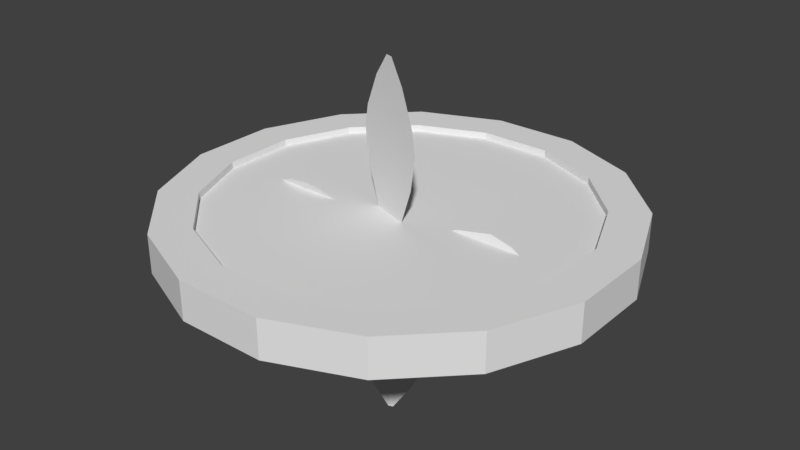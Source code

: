 # Source: Fan1.blend  (saved by Blender 2.78.0; exported with 4.5.12 LTS)
import bpy
from mathutils import Matrix  # noqa: F401  (used for matrix-valued properties, if any)

bpy.ops.wm.read_factory_settings(use_empty=True)
scene = bpy.context.scene
scene.name = 'Scene'

# ---- collections
col_collection_1 = bpy.data.collections.new('Collection 1'); scene.collection.children.link(col_collection_1)
col_collection_5 = bpy.data.collections.new('Collection 5'); scene.collection.children.link(col_collection_5)

# ---- world
world_world = bpy.data.worlds.new('World'); scene.world = world_world
world_world.color = (0.05088, 0.05088, 0.05088)
world_world.use_sun_shadow = False
world_world.sun_shadow_jitter_overblur = 0.0
world_world.cycles.sampling_method = 'MANUAL'

# ---- meshes
me_plane_001 = bpy.data.meshes.new('Plane.001')
me_plane_001.from_pydata([(8.006, -0.02076, 0.06988), (8.006, 0.02076, -0.06988), (-8.006, -0.01255, -0.03342), (-8.006, 0.01206, 0.04942), (-4.003, -0.2221, -0.739), (1.089e-08, -0.03112, -0.09596), (4.534, -0.2219, 0.747), (4.534, 0.2219, -0.747), (-1.192e-08, 0.03407, 0.0), (-4.003, 0.2216, 0.755), (1.511, -0.1116, 0.3758), (3.023, -0.1868, 0.6289), (3.023, 0.1868, -0.6289), (1.511, 0.1116, -0.3758), (5.532, -0.1975, 0.6649), (7.008, -0.112, 0.377), (7.008, 0.112, -0.377), (5.532, 0.1975, -0.6649), (-3.25, -0.2057, -0.6837), (-1.518, -0.123, -0.4054), (-1.518, 0.1225, 0.4214), (-3.25, 0.2052, 0.6997), (-4.97, 0.208, 0.7091), (-6.696, 0.1176, 0.4049), (-6.696, -0.1181, -0.3889), (-4.97, -0.2085, -0.6931), (0.04306, 0.02704, 0.6002), (0.08319, 0.05224, 0.5184), (0.1176, 0.07388, 0.3884), (0.1441, 0.09048, 0.2189), (0.1607, 0.1009, 0.02158), (0.1664, 0.1045, -0.1902), (0.1607, 0.1009, -0.402), (0.1441, 0.09048, -0.5993), (0.1176, 0.07388, -0.7688), (0.08319, 0.05224, -0.8988), (0.04306, 0.02704, -0.9806), (0.08447, 0.02547, 0.6002), (0.1632, 0.04921, 0.5184), (0.2308, 0.06959, 0.3884), (0.2826, 0.08523, 0.2189), (0.3152, 0.09506, 0.02158), (0.3264, 0.09841, -0.1902), (0.3152, 0.09506, -0.402), (0.2826, 0.08523, -0.5993), (0.2308, 0.06959, -0.7688), (0.1632, 0.04921, -0.8988), (0.08447, 0.02547, -0.9806), (-1.845e-07, 6.991e-09, 0.6281), (0.1226, 0.02292, 0.6002), (0.2369, 0.04429, 0.5184), (0.335, 0.06263, 0.3884), (0.4103, 0.0767, 0.2189), (0.4576, 0.08555, 0.02158), (0.4738, 0.08857, -0.1902), (0.4576, 0.08555, -0.402), (0.4103, 0.0767, -0.5993), (0.335, 0.06263, -0.7688), (0.2369, 0.04429, -0.8988), (0.1226, 0.02292, -0.9806), (0.1561, 0.0195, 0.6002), (0.3015, 0.03766, 0.5184), (0.4264, 0.05326, 0.3884), (0.5222, 0.06523, 0.2189), (0.5825, 0.07276, 0.02158), (0.603, 0.07532, -0.1902), (0.5825, 0.07276, -0.402), (0.5222, 0.06523, -0.5993), (0.4264, 0.05326, -0.7688), (0.3015, 0.03766, -0.8988), (0.1561, 0.0195, -0.9806), (0.1835, 0.01532, 0.6002), (0.3545, 0.02959, 0.5184), (0.5014, 0.04185, 0.3884), (0.6141, 0.05125, 0.2189), (0.6849, 0.05716, 0.02158), (0.7091, 0.05918, -0.1902), (0.6849, 0.05716, -0.402), (0.6141, 0.05125, -0.5993), (0.5014, 0.04185, -0.7688), (0.3545, 0.02959, -0.8988), (0.1835, 0.01532, -0.9806), (0.0, 4.148e-08, -1.008), (0.2039, 0.01055, 0.6002), (0.3939, 0.02038, 0.5184), (0.5571, 0.02882, 0.3884), (0.6823, 0.0353, 0.2189), (0.761, 0.03938, 0.02158), (0.7879, 0.04076, -0.1902), (0.761, 0.03938, -0.402), (0.6823, 0.0353, -0.5993), (0.5571, 0.02882, -0.7688), (0.3939, 0.02038, -0.8988), (0.2039, 0.01055, -0.9806), (0.2165, 0.005379, 0.6002), (0.4182, 0.01039, 0.5184), (0.5914, 0.01469, 0.3884), (0.7244, 0.018, 0.2189), (0.8079, 0.02007, 0.02158), (0.8364, 0.02078, -0.1902), (0.8079, 0.02007, -0.402), (0.7244, 0.018, -0.5993), (0.5914, 0.01469, -0.7688), (0.4182, 0.01039, -0.8988), (0.2165, 0.005379, -0.9806), (0.2207, 4.405e-08, 0.6002), (0.4264, 4.207e-08, 0.5184), (0.603, 3.413e-08, 0.3884), (0.7385, 3.413e-08, 0.2189), (0.8237, 2.461e-08, 0.02158), (0.8528, 3.254e-08, -0.1902), (0.8237, 2.461e-08, -0.402), (0.7386, 2.461e-08, -0.5993), (0.603, 2.937e-08, -0.7688), (0.4264, 4.048e-08, -0.8988), (0.2207, 3.969e-08, -0.9806), (0.2165, -0.005379, 0.6002), (0.4182, -0.01039, 0.5184), (0.5914, -0.01469, 0.3884), (0.7244, -0.018, 0.2189), (0.8079, -0.02007, 0.02158), (0.8364, -0.02078, -0.1902), (0.8079, -0.02007, -0.402), (0.7244, -0.018, -0.5993), (0.5914, -0.01469, -0.7688), (0.4182, -0.01039, -0.8988), (0.2165, -0.005379, -0.9806), (0.2039, -0.01055, 0.6002), (0.3939, -0.02038, 0.5184), (0.5571, -0.02882, 0.3884), (0.6823, -0.0353, 0.2189), (0.761, -0.03938, 0.02158), (0.7879, -0.04076, -0.1902), (0.761, -0.03938, -0.402), (0.6823, -0.0353, -0.5993), (0.5571, -0.02882, -0.7688), (0.3939, -0.02038, -0.8988), (0.2039, -0.01055, -0.9806), (0.1835, -0.01532, 0.6002), (0.3545, -0.02959, 0.5184), (0.5014, -0.04185, 0.3884), (0.6141, -0.05125, 0.2189), (0.6849, -0.05716, 0.02158), (0.7091, -0.05918, -0.1902), (0.6849, -0.05716, -0.402), (0.6141, -0.05125, -0.5993), (0.5014, -0.04185, -0.7688), (0.3545, -0.02959, -0.8988), (0.1835, -0.01532, -0.9806), (0.1561, -0.0195, 0.6002), (0.3015, -0.03766, 0.5184), (0.4264, -0.05326, 0.3884), (0.5222, -0.06523, 0.2189), (0.5825, -0.07276, 0.02158), (0.603, -0.07532, -0.1902), (0.5825, -0.07276, -0.402), (0.5222, -0.06523, -0.5993), (0.4264, -0.05326, -0.7688), (0.3015, -0.03766, -0.8988), (0.1561, -0.0195, -0.9806), (0.1226, -0.02292, 0.6002), (0.2369, -0.04429, 0.5184), (0.335, -0.06263, 0.3884), (0.4103, -0.0767, 0.2189), (0.4576, -0.08555, 0.02158), (0.4738, -0.08857, -0.1902), (0.4576, -0.08555, -0.402), (0.4103, -0.0767, -0.5993), (0.335, -0.06263, -0.7688), (0.2369, -0.04429, -0.8988), (0.1226, -0.02292, -0.9806), (0.08447, -0.02547, 0.6002), (0.1632, -0.04921, 0.5184), (0.2308, -0.06959, 0.3884), (0.2826, -0.08523, 0.2189), (0.3152, -0.09506, 0.02158), (0.3264, -0.09841, -0.1902), (0.3152, -0.09506, -0.402), (0.2826, -0.08523, -0.5993), (0.2308, -0.06959, -0.7688), (0.1632, -0.04921, -0.8988), (0.08447, -0.02547, -0.9806), (0.04306, -0.02704, 0.6002), (0.08319, -0.05224, 0.5184), (0.1176, -0.07388, 0.3884), (0.1441, -0.09048, 0.2189), (0.1607, -0.1009, 0.02158), (0.1664, -0.1045, -0.1902), (0.1607, -0.1009, -0.402), (0.1441, -0.09048, -0.5993), (0.1176, -0.07388, -0.7688), (0.08319, -0.05224, -0.8988), (0.04306, -0.02704, -0.9806), (8.281e-09, -0.02757, 0.6002), (-7.75e-08, -0.05326, 0.5184), (-7.75e-08, -0.07532, 0.3884), (-1.029e-07, -0.09225, 0.2189), (-1.792e-07, -0.1029, 0.02158), (-1.029e-07, -0.1065, -0.1902), (-1.792e-07, -0.1029, -0.402), (-2.173e-07, -0.09225, -0.5993), (-1.41e-07, -0.07532, -0.7688), (-1.029e-07, -0.05326, -0.8988), (-7.603e-09, -0.02757, -0.9806), (-0.04306, -0.02704, 0.6002), (-0.08319, -0.05224, 0.5184), (-0.1176, -0.07388, 0.3884), (-0.1441, -0.09048, 0.2189), (-0.1607, -0.1009, 0.02158), (-0.1664, -0.1045, -0.1902), (-0.1607, -0.1009, -0.402), (-0.1441, -0.09048, -0.5993), (-0.1176, -0.07388, -0.7688), (-0.08319, -0.05224, -0.8988), (-0.04306, -0.02704, -0.9806), (-0.08447, -0.02547, 0.6002), (-0.1632, -0.04921, 0.5184), (-0.2308, -0.06959, 0.3884), (-0.2826, -0.08523, 0.2189), (-0.3152, -0.09506, 0.02158), (-0.3264, -0.09841, -0.1902), (-0.3152, -0.09506, -0.402), (-0.2826, -0.08523, -0.5993), (-0.2308, -0.06959, -0.7688), (-0.1632, -0.04921, -0.8988), (-0.08447, -0.02547, -0.9806), (-0.1226, -0.02292, 0.6002), (-0.2369, -0.04429, 0.5184), (-0.335, -0.06263, 0.3884), (-0.4103, -0.0767, 0.2189), (-0.4576, -0.08555, 0.02158), (-0.4738, -0.08857, -0.1902), (-0.4576, -0.08555, -0.402), (-0.4103, -0.0767, -0.5993), (-0.335, -0.06263, -0.7688), (-0.2369, -0.04429, -0.8988), (-0.1226, -0.02292, -0.9806), (-0.1561, -0.0195, 0.6002), (-0.3015, -0.03766, 0.5184), (-0.4264, -0.05326, 0.3884), (-0.5222, -0.06523, 0.2189), (-0.5825, -0.07276, 0.02158), (-0.603, -0.07532, -0.1902), (-0.5825, -0.07276, -0.402), (-0.5222, -0.06523, -0.5993), (-0.4264, -0.05326, -0.7688), (-0.3015, -0.03766, -0.8988), (-0.1561, -0.0195, -0.9806), (-0.1835, -0.01532, 0.6002), (-0.3545, -0.02959, 0.5184), (-0.5014, -0.04185, 0.3884), (-0.6141, -0.05125, 0.2189), (-0.6849, -0.05716, 0.02158), (-0.7091, -0.05918, -0.1902), (-0.6849, -0.05716, -0.402), (-0.6141, -0.05125, -0.5993), (-0.5014, -0.04185, -0.7688), (-0.3545, -0.02959, -0.8988), (-0.1835, -0.01532, -0.9806), (-0.2039, -0.01055, 0.6002), (-0.3939, -0.02038, 0.5184), (-0.5571, -0.02882, 0.3884), (-0.6823, -0.0353, 0.2189), (-0.761, -0.03938, 0.02158), (-0.7879, -0.04076, -0.1902), (-0.761, -0.03938, -0.402), (-0.6823, -0.0353, -0.5993), (-0.5571, -0.02882, -0.7688), (-0.3939, -0.02038, -0.8988), (-0.2039, -0.01055, -0.9806), (-0.2165, -0.005379, 0.6002), (-0.4182, -0.01039, 0.5184), (-0.5914, -0.01469, 0.3884), (-0.7244, -0.018, 0.2189), (-0.8079, -0.02007, 0.02158), (-0.8364, -0.02078, -0.1902), (-0.8079, -0.02007, -0.402), (-0.7244, -0.018, -0.5993), (-0.5914, -0.01469, -0.7688), (-0.4182, -0.01039, -0.8988), (-0.2165, -0.005379, -0.9806), (-0.2207, 4.127e-08, 0.6002), (-0.4264, 5.238e-08, 0.5184), (-0.603, 5.635e-08, 0.3884), (-0.7385, 5.159e-08, 0.2189), (-0.8237, 6.112e-08, 0.02158), (-0.8528, 5.794e-08, -0.1902), (-0.8237, 6.112e-08, -0.402), (-0.7385, 6.746e-08, -0.5993), (-0.603, 6.746e-08, -0.7688), (-0.4264, 5.556e-08, -0.8988), (-0.2207, 4.524e-08, -0.9806), (-0.2165, 0.005379, 0.6002), (-0.4182, 0.01039, 0.5184), (-0.5914, 0.01469, 0.3884), (-0.7244, 0.018, 0.2189), (-0.8079, 0.02007, 0.02158), (-0.8364, 0.02078, -0.1902), (-0.8079, 0.02007, -0.402), (-0.7244, 0.018, -0.5993), (-0.5914, 0.01469, -0.7688), (-0.4182, 0.01039, -0.8988), (-0.2165, 0.005379, -0.9806), (-0.2039, 0.01055, 0.6002), (-0.3939, 0.02038, 0.5184), (-0.5571, 0.02882, 0.3884), (-0.6823, 0.0353, 0.2189), (-0.761, 0.03938, 0.02158), (-0.7879, 0.04076, -0.1902), (-0.761, 0.03938, -0.402), (-0.6823, 0.0353, -0.5993), (-0.5571, 0.02882, -0.7688), (-0.3939, 0.02038, -0.8988), (-0.2039, 0.01055, -0.9806), (-0.1835, 0.01532, 0.6002), (-0.3545, 0.02959, 0.5184), (-0.5014, 0.04185, 0.3884), (-0.6141, 0.05125, 0.2189), (-0.6849, 0.05716, 0.02158), (-0.7091, 0.05918, -0.1902), (-0.6849, 0.05716, -0.402), (-0.6141, 0.05125, -0.5993), (-0.5014, 0.04185, -0.7688), (-0.3545, 0.02959, -0.8988), (-0.1835, 0.01532, -0.9806), (-0.1561, 0.0195, 0.6002), (-0.3015, 0.03766, 0.5184), (-0.4264, 0.05326, 0.3884), (-0.5222, 0.06523, 0.2189), (-0.5825, 0.07276, 0.02158), (-0.603, 0.07532, -0.1902), (-0.5825, 0.07276, -0.402), (-0.5222, 0.06523, -0.5993), (-0.4264, 0.05326, -0.7688), (-0.3015, 0.03766, -0.8988), (-0.1561, 0.0195, -0.9806), (-0.1226, 0.02292, 0.6002), (-0.2369, 0.04429, 0.5184), (-0.335, 0.06263, 0.3884), (-0.4103, 0.0767, 0.2189), (-0.4576, 0.08555, 0.02158), (-0.4738, 0.08857, -0.1902), (-0.4576, 0.08555, -0.402), (-0.4103, 0.0767, -0.5993), (-0.335, 0.06263, -0.7688), (-0.2369, 0.04429, -0.8988), (-0.1226, 0.02292, -0.9806), (-0.08447, 0.02547, 0.6002), (-0.1632, 0.04921, 0.5184), (-0.2308, 0.06959, 0.3884), (-0.2826, 0.08523, 0.2189), (-0.3152, 0.09506, 0.02158), (-0.3264, 0.09841, -0.1902), (-0.3152, 0.09506, -0.402), (-0.2826, 0.08523, -0.5993), (-0.2308, 0.06959, -0.7688), (-0.1632, 0.04921, -0.8988), (-0.08447, 0.02547, -0.9806), (-0.04306, 0.02704, 0.6002), (-0.08319, 0.05224, 0.5184), (-0.1176, 0.07388, 0.3884), (-0.1441, 0.09048, 0.2189), (-0.1607, 0.1009, 0.02158), (-0.1664, 0.1045, -0.1902), (-0.1607, 0.1009, -0.402), (-0.1441, 0.09048, -0.5993), (-0.1176, 0.07388, -0.7688), (-0.08319, 0.05224, -0.8988), (-0.04306, 0.02704, -0.9806), (4.323e-08, 0.02757, 0.6002), (6.229e-08, 0.05326, 0.5184), (1.64e-07, 0.07532, 0.3884), (1.258e-07, 0.09225, 0.2189), (1.894e-07, 0.1029, 0.02158), (2.021e-07, 0.1065, -0.1902), (1.894e-07, 0.1029, -0.402), (2.275e-07, 0.09225, -0.5993), (1.767e-07, 0.07532, -0.7688), (1.512e-07, 0.05326, -0.8988), (8.135e-08, 0.02757, -0.9806), (-0.1662, -1.0, 0.07748), (0.1662, -1.0, -0.07748), (-0.0985, 1.0, -0.04593), (0.0985, 1.0, 0.04593), (-1.776, 0.5, -0.8283), (-0.2728, 0.0, 0.0), (-1.776, -0.5664, 0.8283), (1.776, -0.5664, -0.8283), (0.2728, 0.0, 0.0), (1.776, 0.5, 0.8283), (-0.8937, -0.1888, 0.4167), (-1.495, -0.3776, 0.6973), (1.495, -0.3776, -0.6973), (0.8937, -0.1888, -0.4167), (-1.581, -0.691, 0.7372), (-0.8964, -0.8754, 0.418), (0.8964, -0.8754, -0.418), (1.581, -0.691, -0.7372), (-1.645, 0.406, -0.767), (-0.9829, 0.1896, -0.4583), (0.9829, 0.1896, 0.4583), (1.645, 0.406, 0.767), (1.667, 0.6208, 0.7774), (0.9437, 0.8364, 0.4401), (-0.9437, 0.8364, -0.4401), (-1.667, 0.6208, -0.7774)], [], [(24, 23, 3, 2), (14, 17, 7, 6), (10, 13, 8, 5), (18, 21, 9, 4), (6, 7, 12, 11), (11, 12, 13, 10), (0, 1, 16, 15), (15, 16, 17, 14), (5, 8, 20, 19), (19, 20, 21, 18), (4, 9, 22, 25), (25, 22, 23, 24), (374, 373, 30, 31), (371, 370, 27, 28), (378, 377, 34, 35), (375, 374, 31, 32), (372, 371, 28, 29), (379, 378, 35, 36), (369, 48, 26), (376, 375, 32, 33), (373, 372, 29, 30), (82, 379, 36), (370, 369, 26, 27), (377, 376, 33, 34), (29, 28, 39, 40), (36, 35, 46, 47), (26, 48, 37), (33, 32, 43, 44), (30, 29, 40, 41), (82, 36, 47), (27, 26, 37, 38), (34, 33, 44, 45), (31, 30, 41, 42), (28, 27, 38, 39), (35, 34, 45, 46), (32, 31, 42, 43), (39, 38, 50, 51), (46, 45, 57, 58), (43, 42, 54, 55), (40, 39, 51, 52), (47, 46, 58, 59), (37, 48, 49), (44, 43, 55, 56), (41, 40, 52, 53), (82, 47, 59), (38, 37, 49, 50), (45, 44, 56, 57), (42, 41, 53, 54), (53, 52, 63, 64), (82, 59, 70), (50, 49, 60, 61), (57, 56, 67, 68), (54, 53, 64, 65), (51, 50, 61, 62), (58, 57, 68, 69), (55, 54, 65, 66), (52, 51, 62, 63), (59, 58, 69, 70), (49, 48, 60), (56, 55, 66, 67), (63, 62, 73, 74), (70, 69, 80, 81), (60, 48, 71), (67, 66, 77, 78), (64, 63, 74, 75), (82, 70, 81), (61, 60, 71, 72), (68, 67, 78, 79), (65, 64, 75, 76), (62, 61, 72, 73), (69, 68, 79, 80), (66, 65, 76, 77), (76, 75, 87, 88), (73, 72, 84, 85), (80, 79, 91, 92), (77, 76, 88, 89), (74, 73, 85, 86), (81, 80, 92, 93), (71, 48, 83), (78, 77, 89, 90), (75, 74, 86, 87), (82, 81, 93), (72, 71, 83, 84), (79, 78, 90, 91), (87, 86, 97, 98), (82, 93, 104), (84, 83, 94, 95), (91, 90, 101, 102), (88, 87, 98, 99), (85, 84, 95, 96), (92, 91, 102, 103), (89, 88, 99, 100), (86, 85, 96, 97), (93, 92, 103, 104), (83, 48, 94), (90, 89, 100, 101), (100, 99, 110, 111), (97, 96, 107, 108), (104, 103, 114, 115), (94, 48, 105), (101, 100, 111, 112), (98, 97, 108, 109), (82, 104, 115), (95, 94, 105, 106), (102, 101, 112, 113), (99, 98, 109, 110), (96, 95, 106, 107), (103, 102, 113, 114), (110, 109, 120, 121), (107, 106, 117, 118), (114, 113, 124, 125), (111, 110, 121, 122), (108, 107, 118, 119), (115, 114, 125, 126), (105, 48, 116), (112, 111, 122, 123), (109, 108, 119, 120), (82, 115, 126), (106, 105, 116, 117), (113, 112, 123, 124), (123, 122, 133, 134), (120, 119, 130, 131), (82, 126, 137), (117, 116, 127, 128), (124, 123, 134, 135), (121, 120, 131, 132), (118, 117, 128, 129), (125, 124, 135, 136), (122, 121, 132, 133), (119, 118, 129, 130), (126, 125, 136, 137), (116, 48, 127), (133, 132, 143, 144), (130, 129, 140, 141), (137, 136, 147, 148), (127, 48, 138), (134, 133, 144, 145), (131, 130, 141, 142), (82, 137, 148), (128, 127, 138, 139), (135, 134, 145, 146), (132, 131, 142, 143), (129, 128, 139, 140), (136, 135, 146, 147), (146, 145, 156, 157), (143, 142, 153, 154), (140, 139, 150, 151), (147, 146, 157, 158), (144, 143, 154, 155), (141, 140, 151, 152), (148, 147, 158, 159), (138, 48, 149), (145, 144, 155, 156), (142, 141, 152, 153), (82, 148, 159), (139, 138, 149, 150), (149, 48, 160), (156, 155, 166, 167), (153, 152, 163, 164), (82, 159, 170), (150, 149, 160, 161), (157, 156, 167, 168), (154, 153, 164, 165), (151, 150, 161, 162), (158, 157, 168, 169), (155, 154, 165, 166), (152, 151, 162, 163), (159, 158, 169, 170), (169, 168, 179, 180), (166, 165, 176, 177), (163, 162, 173, 174), (170, 169, 180, 181), (160, 48, 171), (167, 166, 177, 178), (164, 163, 174, 175), (82, 170, 181), (161, 160, 171, 172), (168, 167, 178, 179), (165, 164, 175, 176), (162, 161, 172, 173), (172, 171, 182, 183), (179, 178, 189, 190), (176, 175, 186, 187), (173, 172, 183, 184), (180, 179, 190, 191), (177, 176, 187, 188), (174, 173, 184, 185), (181, 180, 191, 192), (171, 48, 182), (178, 177, 188, 189), (175, 174, 185, 186), (82, 181, 192), (192, 191, 202, 203), (182, 48, 193), (189, 188, 199, 200), (186, 185, 196, 197), (82, 192, 203), (183, 182, 193, 194), (190, 189, 200, 201), (187, 186, 197, 198), (184, 183, 194, 195), (191, 190, 201, 202), (188, 187, 198, 199), (185, 184, 195, 196), (195, 194, 205, 206), (202, 201, 212, 213), (199, 198, 209, 210), (196, 195, 206, 207), (203, 202, 213, 214), (193, 48, 204), (200, 199, 210, 211), (197, 196, 207, 208), (82, 203, 214), (194, 193, 204, 205), (201, 200, 211, 212), (198, 197, 208, 209), (82, 214, 225), (205, 204, 215, 216), (212, 211, 222, 223), (209, 208, 219, 220), (206, 205, 216, 217), (213, 212, 223, 224), (210, 209, 220, 221), (207, 206, 217, 218), (214, 213, 224, 225), (204, 48, 215), (211, 210, 221, 222), (208, 207, 218, 219), (218, 217, 228, 229), (225, 224, 235, 236), (215, 48, 226), (222, 221, 232, 233), (219, 218, 229, 230), (82, 225, 236), (216, 215, 226, 227), (223, 222, 233, 234), (220, 219, 230, 231), (217, 216, 227, 228), (224, 223, 234, 235), (221, 220, 231, 232), (228, 227, 238, 239), (235, 234, 245, 246), (232, 231, 242, 243), (229, 228, 239, 240), (236, 235, 246, 247), (226, 48, 237), (233, 232, 243, 244), (230, 229, 240, 241), (82, 236, 247), (227, 226, 237, 238), (234, 233, 244, 245), (231, 230, 241, 242), (241, 240, 251, 252), (82, 247, 258), (238, 237, 248, 249), (245, 244, 255, 256), (242, 241, 252, 253), (239, 238, 249, 250), (246, 245, 256, 257), (243, 242, 253, 254), (240, 239, 250, 251), (247, 246, 257, 258), (237, 48, 248), (244, 243, 254, 255), (251, 250, 261, 262), (258, 257, 268, 269), (248, 48, 259), (255, 254, 265, 266), (252, 251, 262, 263), (82, 258, 269), (249, 248, 259, 260), (256, 255, 266, 267), (253, 252, 263, 264), (250, 249, 260, 261), (257, 256, 267, 268), (254, 253, 264, 265), (264, 263, 274, 275), (261, 260, 271, 272), (268, 267, 278, 279), (265, 264, 275, 276), (262, 261, 272, 273), (269, 268, 279, 280), (259, 48, 270), (266, 265, 276, 277), (263, 262, 273, 274), (82, 269, 280), (260, 259, 270, 271), (267, 266, 277, 278), (274, 273, 284, 285), (82, 280, 291), (271, 270, 281, 282), (278, 277, 288, 289), (275, 274, 285, 286), (272, 271, 282, 283), (279, 278, 289, 290), (276, 275, 286, 287), (273, 272, 283, 284), (280, 279, 290, 291), (270, 48, 281), (277, 276, 287, 288), (287, 286, 297, 298), (284, 283, 294, 295), (291, 290, 301, 302), (281, 48, 292), (288, 287, 298, 299), (285, 284, 295, 296), (82, 291, 302), (282, 281, 292, 293), (289, 288, 299, 300), (286, 285, 296, 297), (283, 282, 293, 294), (290, 289, 300, 301), (297, 296, 307, 308), (294, 293, 304, 305), (301, 300, 311, 312), (298, 297, 308, 309), (295, 294, 305, 306), (302, 301, 312, 313), (292, 48, 303), (299, 298, 309, 310), (296, 295, 306, 307), (82, 302, 313), (293, 292, 303, 304), (300, 299, 310, 311), (310, 309, 320, 321), (307, 306, 317, 318), (82, 313, 324), (304, 303, 314, 315), (311, 310, 321, 322), (308, 307, 318, 319), (305, 304, 315, 316), (312, 311, 322, 323), (309, 308, 319, 320), (306, 305, 316, 317), (313, 312, 323, 324), (303, 48, 314), (320, 319, 330, 331), (317, 316, 327, 328), (324, 323, 334, 335), (314, 48, 325), (321, 320, 331, 332), (318, 317, 328, 329), (82, 324, 335), (315, 314, 325, 326), (322, 321, 332, 333), (319, 318, 329, 330), (316, 315, 326, 327), (323, 322, 333, 334), (333, 332, 343, 344), (330, 329, 340, 341), (327, 326, 337, 338), (334, 333, 344, 345), (331, 330, 341, 342), (328, 327, 338, 339), (335, 334, 345, 346), (325, 48, 336), (332, 331, 342, 343), (329, 328, 339, 340), (82, 335, 346), (326, 325, 336, 337), (336, 48, 347), (343, 342, 353, 354), (340, 339, 350, 351), (82, 346, 357), (337, 336, 347, 348), (344, 343, 354, 355), (341, 340, 351, 352), (338, 337, 348, 349), (345, 344, 355, 356), (342, 341, 352, 353), (339, 338, 349, 350), (346, 345, 356, 357), (356, 355, 366, 367), (353, 352, 363, 364), (350, 349, 360, 361), (357, 356, 367, 368), (347, 48, 358), (354, 353, 364, 365), (351, 350, 361, 362), (82, 357, 368), (348, 347, 358, 359), (355, 354, 365, 366), (352, 351, 362, 363), (349, 348, 359, 360), (359, 358, 369, 370), (366, 365, 376, 377), (363, 362, 373, 374), (360, 359, 370, 371), (367, 366, 377, 378), (364, 363, 374, 375), (361, 360, 371, 372), (368, 367, 378, 379), (358, 48, 369), (365, 364, 375, 376), (362, 361, 372, 373), (82, 368, 379), (404, 403, 383, 382), (394, 397, 387, 386), (390, 393, 388, 385), (398, 401, 389, 384), (386, 387, 392, 391), (391, 392, 393, 390), (380, 381, 396, 395), (395, 396, 397, 394), (385, 388, 400, 399), (399, 400, 401, 398), (384, 389, 402, 405), (405, 402, 403, 404)])
_uv = me_plane_001.uv_layers.new(name='UVMap')
_uv.uv.foreach_set('vector', [0.3205, 0.8385, 0.4471, 0.8338, 0.4003, 0.9995, 0.3871, 1.0, 0.0006807, 0.3158, 0.2181, 0.3022, 0.2442, 0.4257, 0.0, 0.441, 0.09929, 0.8139, 0.2222, 0.8062, 0.1806, 0.9984, 0.1947, 0.9975, 0.2473, 0.41, 0.468, 0.4018, 0.4826, 0.4954, 0.2442, 0.5043, 0.0, 0.441, 0.2442, 0.4257, 0.2442, 0.6153, 0.03861, 0.6282, 0.03861, 0.6282, 0.2442, 0.6153, 0.2222, 0.8062, 0.09929, 0.8139, 0.06634, 0.001434, 0.08919, 0.0, 0.1521, 0.1212, 0.02889, 0.1289, 0.02889, 0.1289, 0.1521, 0.1212, 0.2181, 0.3022, 0.0006807, 0.3158, 0.3165, 0.0005685, 0.3318, 0.0, 0.4105, 0.187, 0.2786, 0.1919, 0.2786, 0.1919, 0.4105, 0.187, 0.468, 0.4018, 0.2473, 0.41, 0.2442, 0.5043, 0.4826, 0.4954, 0.4826, 0.6165, 0.2589, 0.6248, 0.2589, 0.6248, 0.4826, 0.6165, 0.4471, 0.8338, 0.3205, 0.8385, 0.8692, 0.5529, 0.9025, 0.5565, 0.8991, 0.5765, 0.8656, 0.5736, 0.9607, 0.5628, 0.9816, 0.5651, 0.9798, 0.5754, 0.9582, 0.5774, 0.7585, 0.541, 0.7786, 0.5432, 0.7761, 0.5577, 0.7567, 0.5513, 0.8359, 0.5494, 0.8692, 0.5529, 0.8656, 0.5736, 0.8324, 0.5693, 0.9338, 0.5599, 0.9607, 0.5628, 0.9582, 0.5774, 0.9307, 0.5778, 0.7461, 0.5397, 0.7585, 0.541, 0.7567, 0.5513, 0.7452, 0.545, 0.9949, 0.5665, 0.9998, 0.567, 0.994, 0.5719, 0.805, 0.546, 0.8359, 0.5494, 0.8324, 0.5693, 0.8019, 0.5639, 0.9025, 0.5565, 0.9338, 0.5599, 0.9307, 0.5778, 0.8991, 0.5765, 0.8052, 0.09063, 0.8102, 0.09072, 0.8101, 0.0961, 0.9816, 0.5651, 0.9949, 0.5665, 0.994, 0.5719, 0.9798, 0.5754, 0.7786, 0.5432, 0.805, 0.546, 0.8019, 0.5639, 0.7761, 0.5577, 0.9307, 0.5778, 0.9582, 0.5774, 0.9558, 0.5914, 0.9277, 0.5949, 0.7452, 0.545, 0.7567, 0.5513, 0.755, 0.5612, 0.7443, 0.5501, 0.994, 0.5719, 0.9998, 0.567, 0.9931, 0.577, 0.8019, 0.5639, 0.8324, 0.5693, 0.8291, 0.5884, 0.799, 0.581, 0.8991, 0.5765, 0.9307, 0.5778, 0.9277, 0.5949, 0.8958, 0.5956, 0.8052, 0.09063, 0.8101, 0.0961, 0.8099, 0.1013, 0.9798, 0.5754, 0.994, 0.5719, 0.9931, 0.577, 0.9781, 0.5853, 0.7761, 0.5577, 0.8019, 0.5639, 0.799, 0.581, 0.7737, 0.5718, 0.8656, 0.5736, 0.8991, 0.5765, 0.8958, 0.5956, 0.8622, 0.5934, 0.9582, 0.5774, 0.9798, 0.5754, 0.9781, 0.5853, 0.9558, 0.5914, 0.7567, 0.5513, 0.7761, 0.5577, 0.7737, 0.5718, 0.755, 0.5612, 0.8324, 0.5693, 0.8656, 0.5736, 0.8622, 0.5934, 0.8291, 0.5884, 0.9558, 0.5914, 0.9781, 0.5853, 0.9766, 0.5944, 0.9536, 0.6044, 0.755, 0.5612, 0.7737, 0.5718, 0.7715, 0.5847, 0.7535, 0.5704, 0.8291, 0.5884, 0.8622, 0.5934, 0.8591, 0.6117, 0.8262, 0.6061, 0.9277, 0.5949, 0.9558, 0.5914, 0.9536, 0.6044, 0.9251, 0.6108, 0.7443, 0.5501, 0.755, 0.5612, 0.7535, 0.5704, 0.7435, 0.5549, 0.9931, 0.577, 0.9998, 0.567, 0.9923, 0.5817, 0.799, 0.581, 0.8291, 0.5884, 0.8262, 0.6061, 0.7963, 0.5969, 0.8958, 0.5956, 0.9277, 0.5949, 0.9251, 0.6108, 0.8928, 0.6133, 0.8052, 0.09063, 0.8099, 0.1013, 0.8095, 0.106, 0.9781, 0.5853, 0.9931, 0.577, 0.9923, 0.5817, 0.9766, 0.5944, 0.7737, 0.5718, 0.799, 0.581, 0.7963, 0.5969, 0.7715, 0.5847, 0.8622, 0.5934, 0.8958, 0.5956, 0.8928, 0.6133, 0.8591, 0.6117, 0.8928, 0.6133, 0.9251, 0.6108, 0.9228, 0.6247, 0.8903, 0.6287, 0.8052, 0.09063, 0.8095, 0.106, 0.809, 0.1102, 0.9766, 0.5944, 0.9923, 0.5817, 0.9916, 0.5859, 0.9753, 0.6025, 0.7715, 0.5847, 0.7963, 0.5969, 0.7941, 0.6107, 0.7697, 0.596, 0.8591, 0.6117, 0.8928, 0.6133, 0.8903, 0.6287, 0.8565, 0.6277, 0.9536, 0.6044, 0.9766, 0.5944, 0.9753, 0.6025, 0.9518, 0.6157, 0.7535, 0.5704, 0.7715, 0.5847, 0.7697, 0.596, 0.7522, 0.5784, 0.8262, 0.6061, 0.8591, 0.6117, 0.8565, 0.6277, 0.8237, 0.6215, 0.9251, 0.6108, 0.9536, 0.6044, 0.9518, 0.6157, 0.9228, 0.6247, 0.7435, 0.5549, 0.7535, 0.5704, 0.7522, 0.5784, 0.7428, 0.559, 0.8023, 0.2932, 0.8055, 0.2779, 0.8028, 0.2973, 0.7963, 0.5969, 0.8262, 0.6061, 0.8237, 0.6215, 0.7941, 0.6107, 0.9228, 0.6247, 0.9518, 0.6157, 0.9504, 0.625, 0.9211, 0.6361, 0.7428, 0.559, 0.7522, 0.5784, 0.7512, 0.585, 0.7423, 0.5624, 0.8028, 0.2973, 0.8055, 0.2779, 0.8035, 0.3008, 0.7941, 0.6107, 0.8237, 0.6215, 0.8217, 0.6343, 0.7923, 0.6221, 0.8903, 0.6287, 0.9228, 0.6247, 0.9211, 0.6361, 0.8884, 0.6415, 0.8052, 0.09063, 0.809, 0.1102, 0.8083, 0.1137, 0.9753, 0.6025, 0.9916, 0.5859, 0.9911, 0.5893, 0.9742, 0.609, 0.7697, 0.596, 0.7941, 0.6107, 0.7923, 0.6221, 0.7682, 0.6053, 0.8565, 0.6277, 0.8903, 0.6287, 0.8884, 0.6415, 0.8545, 0.6409, 0.9518, 0.6157, 0.9753, 0.6025, 0.9742, 0.609, 0.9504, 0.625, 0.7522, 0.5784, 0.7697, 0.596, 0.7682, 0.6053, 0.7512, 0.585, 0.8237, 0.6215, 0.8565, 0.6277, 0.8545, 0.6409, 0.8217, 0.6343, 0.8545, 0.6409, 0.8884, 0.6415, 0.887, 0.6509, 0.8531, 0.6506, 0.9504, 0.625, 0.9742, 0.609, 0.9735, 0.6139, 0.9494, 0.6319, 0.7512, 0.585, 0.7682, 0.6053, 0.7673, 0.6123, 0.7505, 0.5899, 0.8217, 0.6343, 0.8545, 0.6409, 0.8531, 0.6506, 0.8203, 0.6437, 0.9211, 0.6361, 0.9504, 0.625, 0.9494, 0.6319, 0.9199, 0.6445, 0.7423, 0.5624, 0.7512, 0.585, 0.7505, 0.5899, 0.742, 0.5649, 0.8035, 0.3008, 0.8055, 0.2779, 0.8042, 0.3033, 0.7923, 0.6221, 0.8217, 0.6343, 0.8203, 0.6437, 0.7911, 0.6306, 0.8884, 0.6415, 0.9211, 0.6361, 0.9199, 0.6445, 0.887, 0.6509, 0.8052, 0.09063, 0.8083, 0.1137, 0.8075, 0.1162, 0.9742, 0.609, 0.9911, 0.5893, 0.9907, 0.5918, 0.9735, 0.6139, 0.7682, 0.6053, 0.7923, 0.6221, 0.7911, 0.6306, 0.7673, 0.6123, 0.887, 0.6509, 0.9199, 0.6445, 0.9192, 0.6498, 0.8863, 0.6568, 0.8052, 0.09063, 0.8075, 0.1162, 0.8067, 0.1178, 0.9735, 0.6139, 0.9907, 0.5918, 0.9905, 0.5934, 0.9732, 0.617, 0.7673, 0.6123, 0.7911, 0.6306, 0.7905, 0.6359, 0.7667, 0.6165, 0.8531, 0.6506, 0.887, 0.6509, 0.8863, 0.6568, 0.8523, 0.6567, 0.9494, 0.6319, 0.9735, 0.6139, 0.9732, 0.617, 0.9489, 0.6362, 0.7505, 0.5899, 0.7673, 0.6123, 0.7667, 0.6165, 0.7501, 0.5929, 0.8203, 0.6437, 0.8531, 0.6506, 0.8523, 0.6567, 0.8197, 0.6496, 0.9199, 0.6445, 0.9494, 0.6319, 0.9489, 0.6362, 0.9192, 0.6498, 0.8075, 0.1162, 0.8111, 0.1403, 0.8095, 0.1433, 0.8067, 0.1178, 0.8042, 0.3033, 0.8055, 0.2779, 0.805, 0.3049, 0.7911, 0.6306, 0.8203, 0.6437, 0.8197, 0.6496, 0.7905, 0.6359, 0.8197, 0.6496, 0.8523, 0.6567, 0.8523, 0.6588, 0.8197, 0.6516, 0.9192, 0.6498, 0.9489, 0.6362, 0.9489, 0.6377, 0.9192, 0.6516, 0.8067, 0.1178, 0.8095, 0.1433, 0.8079, 0.1444, 0.8059, 0.1183, 0.805, 0.3049, 0.8055, 0.2779, 0.8059, 0.3054, 0.7905, 0.6359, 0.8197, 0.6496, 0.8197, 0.6516, 0.7905, 0.6377, 0.8863, 0.6568, 0.9192, 0.6498, 0.9192, 0.6516, 0.8863, 0.6588, 0.8052, 0.09063, 0.8067, 0.1178, 0.8059, 0.1183, 0.8054, 0.3299, 0.805, 0.3049, 0.8059, 0.3054, 0.8071, 0.3309, 0.8134, 0.1655, 0.818, 0.1828, 0.8152, 0.1846, 0.811, 0.167, 0.8523, 0.6567, 0.8863, 0.6568, 0.8863, 0.6588, 0.8523, 0.6588, 0.8066, 0.3512, 0.8054, 0.3299, 0.8071, 0.3309, 0.809, 0.3527, 0.8095, 0.1433, 0.8134, 0.1655, 0.811, 0.167, 0.8079, 0.1444, 0.5939, 0.4475, 0.628, 0.4475, 0.6284, 0.4495, 0.5942, 0.4495, 0.809, 0.3527, 0.8071, 0.3309, 0.8087, 0.3299, 0.8113, 0.3512, 0.8079, 0.1444, 0.811, 0.167, 0.8087, 0.1655, 0.8062, 0.1433, 0.561, 0.4547, 0.5939, 0.4475, 0.5942, 0.4495, 0.5613, 0.4567, 0.8114, 0.3692, 0.809, 0.3527, 0.8113, 0.3512, 0.8143, 0.3674, 0.8059, 0.1183, 0.8079, 0.1444, 0.8062, 0.1433, 0.805, 0.1178, 0.8059, 0.3054, 0.8055, 0.2779, 0.8068, 0.3049, 0.5316, 0.4686, 0.561, 0.4547, 0.5613, 0.4567, 0.5319, 0.4704, 0.628, 0.4475, 0.6611, 0.4547, 0.6614, 0.4565, 0.6284, 0.4495, 0.8052, 0.09063, 0.8059, 0.1183, 0.805, 0.1178, 0.8071, 0.3309, 0.8059, 0.3054, 0.8068, 0.3049, 0.8087, 0.3299, 0.5077, 0.4883, 0.5316, 0.4686, 0.5319, 0.4704, 0.5079, 0.4897, 0.5319, 0.4704, 0.5613, 0.4567, 0.5623, 0.4625, 0.5328, 0.4756, 0.6284, 0.4495, 0.6614, 0.4565, 0.6624, 0.4617, 0.6294, 0.4553, 0.8052, 0.09063, 0.805, 0.1178, 0.8042, 0.1162, 0.8087, 0.3299, 0.8068, 0.3049, 0.8076, 0.3033, 0.8103, 0.3269, 0.5079, 0.4897, 0.5319, 0.4704, 0.5328, 0.4756, 0.5087, 0.494, 0.5942, 0.4495, 0.6284, 0.4495, 0.6294, 0.4553, 0.5953, 0.4556, 0.6911, 0.4701, 0.7155, 0.4893, 0.716, 0.4923, 0.6919, 0.4743, 0.4911, 0.5134, 0.5079, 0.4897, 0.5087, 0.494, 0.4916, 0.5164, 0.5613, 0.4567, 0.5942, 0.4495, 0.5953, 0.4556, 0.5623, 0.4625, 0.6614, 0.4565, 0.6911, 0.4701, 0.6919, 0.4743, 0.6624, 0.4617, 0.4826, 0.5398, 0.4911, 0.5134, 0.4916, 0.5164, 0.4828, 0.5413, 0.8068, 0.3049, 0.8055, 0.2779, 0.8076, 0.3033, 0.5623, 0.4625, 0.5953, 0.4556, 0.597, 0.4653, 0.564, 0.4719, 0.6624, 0.4617, 0.6919, 0.4743, 0.6931, 0.4812, 0.6638, 0.4701, 0.4828, 0.5413, 0.4916, 0.5164, 0.4925, 0.5213, 0.4833, 0.5439, 0.8076, 0.3033, 0.8055, 0.2779, 0.8083, 0.3008, 0.5328, 0.4756, 0.5623, 0.4625, 0.564, 0.4719, 0.5343, 0.484, 0.6294, 0.4553, 0.6624, 0.4617, 0.6638, 0.4701, 0.6311, 0.4647, 0.8052, 0.09063, 0.8042, 0.1162, 0.8035, 0.1137, 0.716, 0.4923, 0.7331, 0.5145, 0.7335, 0.517, 0.7169, 0.4972, 0.5087, 0.494, 0.5328, 0.4756, 0.5343, 0.484, 0.5099, 0.5009, 0.5953, 0.4556, 0.6294, 0.4553, 0.6311, 0.4647, 0.597, 0.4653, 0.6919, 0.4743, 0.716, 0.4923, 0.7169, 0.4972, 0.6931, 0.4812, 0.4916, 0.5164, 0.5087, 0.494, 0.5099, 0.5009, 0.4925, 0.5213, 0.5099, 0.5009, 0.5343, 0.484, 0.5363, 0.4954, 0.5115, 0.5102, 0.597, 0.4653, 0.6311, 0.4647, 0.6333, 0.4774, 0.5993, 0.4785, 0.6931, 0.4812, 0.7169, 0.4972, 0.718, 0.5038, 0.6947, 0.4905, 0.4925, 0.5213, 0.5099, 0.5009, 0.5115, 0.5102, 0.4937, 0.5278, 0.564, 0.4719, 0.597, 0.4653, 0.5993, 0.4785, 0.5662, 0.4846, 0.6638, 0.4701, 0.6931, 0.4812, 0.6947, 0.4905, 0.6658, 0.4815, 0.4833, 0.5439, 0.4925, 0.5213, 0.4937, 0.5278, 0.4839, 0.5473, 0.8083, 0.3008, 0.8055, 0.2779, 0.809, 0.2973, 0.5343, 0.484, 0.564, 0.4719, 0.5662, 0.4846, 0.5363, 0.4954, 0.6311, 0.4647, 0.6638, 0.4701, 0.6658, 0.4815, 0.6333, 0.4774, 0.8052, 0.09063, 0.8035, 0.1137, 0.8028, 0.1103, 0.7169, 0.4972, 0.7335, 0.517, 0.7341, 0.5204, 0.718, 0.5038, 0.809, 0.2973, 0.8055, 0.2779, 0.8096, 0.2932, 0.5363, 0.4954, 0.5662, 0.4846, 0.5689, 0.5001, 0.5387, 0.5093, 0.6333, 0.4774, 0.6658, 0.4815, 0.6683, 0.4954, 0.636, 0.4929, 0.8052, 0.09063, 0.8028, 0.1103, 0.8023, 0.1061, 0.718, 0.5038, 0.7341, 0.5204, 0.7349, 0.5245, 0.7194, 0.5118, 0.5115, 0.5102, 0.5363, 0.4954, 0.5387, 0.5093, 0.5135, 0.5215, 0.5993, 0.4785, 0.6333, 0.4774, 0.636, 0.4929, 0.6021, 0.4945, 0.6947, 0.4905, 0.718, 0.5038, 0.7194, 0.5118, 0.6967, 0.5018, 0.4937, 0.5278, 0.5115, 0.5102, 0.5135, 0.5215, 0.4951, 0.5359, 0.5662, 0.4846, 0.5993, 0.4785, 0.6021, 0.4945, 0.5689, 0.5001, 0.6658, 0.4815, 0.6947, 0.4905, 0.6967, 0.5018, 0.6683, 0.4954, 0.4839, 0.5473, 0.4937, 0.5278, 0.4951, 0.5359, 0.4846, 0.5514, 0.4951, 0.5359, 0.5135, 0.5215, 0.5158, 0.5344, 0.4967, 0.545, 0.5689, 0.5001, 0.6021, 0.4945, 0.6053, 0.5127, 0.572, 0.5177, 0.6683, 0.4954, 0.6967, 0.5018, 0.699, 0.5147, 0.6711, 0.5112, 0.4846, 0.5514, 0.4951, 0.5359, 0.4967, 0.545, 0.4854, 0.5561, 0.8096, 0.2932, 0.8055, 0.2779, 0.81, 0.2884, 0.5387, 0.5093, 0.5689, 0.5001, 0.572, 0.5177, 0.5415, 0.5251, 0.636, 0.4929, 0.6683, 0.4954, 0.6711, 0.5112, 0.6391, 0.5105, 0.4828, 0.5671, 0.4846, 0.5514, 0.4854, 0.5561, 0.7194, 0.5118, 0.7349, 0.5245, 0.7357, 0.5293, 0.7211, 0.5209, 0.5135, 0.5215, 0.5387, 0.5093, 0.5415, 0.5251, 0.5158, 0.5344, 0.6021, 0.4945, 0.636, 0.4929, 0.6391, 0.5105, 0.6053, 0.5127, 0.6967, 0.5018, 0.7194, 0.5118, 0.7211, 0.5209, 0.699, 0.5147, 0.7211, 0.5209, 0.7357, 0.5293, 0.7366, 0.5344, 0.7228, 0.5308, 0.5158, 0.5344, 0.5415, 0.5251, 0.5445, 0.5423, 0.5183, 0.5484, 0.6053, 0.5127, 0.6391, 0.5105, 0.6425, 0.5296, 0.6088, 0.5325, 0.699, 0.5147, 0.7211, 0.5209, 0.7228, 0.5308, 0.7015, 0.5287, 0.4967, 0.545, 0.5158, 0.5344, 0.5183, 0.5484, 0.4984, 0.5549, 0.572, 0.5177, 0.6053, 0.5127, 0.6088, 0.5325, 0.5754, 0.5368, 0.6711, 0.5112, 0.699, 0.5147, 0.7015, 0.5287, 0.6741, 0.5283, 0.4854, 0.5561, 0.4967, 0.545, 0.4984, 0.5549, 0.4863, 0.5612, 0.81, 0.2884, 0.8055, 0.2779, 0.8102, 0.2832, 0.5415, 0.5251, 0.572, 0.5177, 0.5754, 0.5368, 0.5445, 0.5423, 0.6391, 0.5105, 0.6711, 0.5112, 0.6741, 0.5283, 0.6425, 0.5296, 0.4828, 0.5671, 0.4854, 0.5561, 0.4863, 0.5612, 0.4863, 0.5612, 0.4984, 0.5549, 0.5002, 0.5652, 0.4873, 0.5666, 0.8102, 0.2832, 0.8055, 0.2779, 0.8103, 0.2778, 0.5445, 0.5423, 0.5754, 0.5368, 0.5789, 0.5567, 0.5476, 0.5601, 0.6425, 0.5296, 0.6741, 0.5283, 0.6772, 0.5462, 0.646, 0.5495, 0.4828, 0.5671, 0.4863, 0.5612, 0.4873, 0.5666, 0.7228, 0.5308, 0.7366, 0.5344, 0.7375, 0.5397, 0.7246, 0.5411, 0.5183, 0.5484, 0.5445, 0.5423, 0.5476, 0.5601, 0.5208, 0.563, 0.6088, 0.5325, 0.6425, 0.5296, 0.646, 0.5495, 0.6124, 0.5531, 0.7015, 0.5287, 0.7228, 0.5308, 0.7246, 0.5411, 0.704, 0.5433, 0.4984, 0.5549, 0.5183, 0.5484, 0.5208, 0.563, 0.5002, 0.5652, 0.5754, 0.5368, 0.6088, 0.5325, 0.6124, 0.5531, 0.5789, 0.5567, 0.6741, 0.5283, 0.7015, 0.5287, 0.704, 0.5433, 0.6772, 0.5462, 0.704, 0.5433, 0.7246, 0.5411, 0.7264, 0.5514, 0.7066, 0.5579, 0.5002, 0.5652, 0.5208, 0.563, 0.5234, 0.5776, 0.502, 0.5755, 0.5789, 0.5567, 0.6124, 0.5531, 0.616, 0.5738, 0.5824, 0.5767, 0.6772, 0.5462, 0.704, 0.5433, 0.7066, 0.5579, 0.6803, 0.564, 0.4873, 0.5666, 0.5002, 0.5652, 0.502, 0.5755, 0.4882, 0.5719, 0.8103, 0.2778, 0.8055, 0.2779, 0.8102, 0.2725, 0.5476, 0.5601, 0.5789, 0.5567, 0.5824, 0.5767, 0.5508, 0.5779, 0.646, 0.5495, 0.6772, 0.5462, 0.6803, 0.564, 0.6494, 0.5695, 0.4828, 0.5671, 0.4873, 0.5666, 0.4882, 0.5719, 0.7246, 0.5411, 0.7375, 0.5397, 0.7385, 0.5451, 0.7264, 0.5514, 0.5208, 0.563, 0.5476, 0.5601, 0.5508, 0.5779, 0.5234, 0.5776, 0.6124, 0.5531, 0.646, 0.5495, 0.6494, 0.5695, 0.616, 0.5738, 0.4828, 0.5671, 0.4882, 0.5719, 0.4891, 0.577, 0.7264, 0.5514, 0.7385, 0.5451, 0.7394, 0.5502, 0.7281, 0.5613, 0.5234, 0.5776, 0.5508, 0.5779, 0.5538, 0.5951, 0.5258, 0.5916, 0.616, 0.5738, 0.6494, 0.5695, 0.6528, 0.5886, 0.6195, 0.5936, 0.7066, 0.5579, 0.7264, 0.5514, 0.7281, 0.5613, 0.709, 0.5719, 0.502, 0.5755, 0.5234, 0.5776, 0.5258, 0.5916, 0.5038, 0.5854, 0.5824, 0.5767, 0.616, 0.5738, 0.6195, 0.5936, 0.5857, 0.5958, 0.6803, 0.564, 0.7066, 0.5579, 0.709, 0.5719, 0.6833, 0.5812, 0.4882, 0.5719, 0.502, 0.5755, 0.5038, 0.5854, 0.4891, 0.577, 0.8102, 0.2725, 0.8055, 0.2779, 0.81, 0.2673, 0.5508, 0.5779, 0.5824, 0.5767, 0.5857, 0.5958, 0.5538, 0.5951, 0.6494, 0.5695, 0.6803, 0.564, 0.6833, 0.5812, 0.6528, 0.5886, 0.6833, 0.5812, 0.709, 0.5719, 0.7113, 0.5848, 0.6861, 0.597, 0.4891, 0.577, 0.5038, 0.5854, 0.5054, 0.5945, 0.4899, 0.5818, 0.81, 0.2673, 0.8055, 0.2779, 0.8096, 0.2625, 0.5538, 0.5951, 0.5857, 0.5958, 0.5888, 0.6134, 0.5566, 0.6109, 0.6528, 0.5886, 0.6833, 0.5812, 0.6861, 0.597, 0.6559, 0.6062, 0.4828, 0.5671, 0.4891, 0.577, 0.4899, 0.5818, 0.7281, 0.5613, 0.7394, 0.5502, 0.7402, 0.5549, 0.7297, 0.5704, 0.5258, 0.5916, 0.5538, 0.5951, 0.5566, 0.6109, 0.5281, 0.6045, 0.6195, 0.5936, 0.6528, 0.5886, 0.6559, 0.6062, 0.6227, 0.6118, 0.709, 0.5719, 0.7281, 0.5613, 0.7297, 0.5704, 0.7113, 0.5848, 0.5038, 0.5854, 0.5258, 0.5916, 0.5281, 0.6045, 0.5054, 0.5945, 0.5857, 0.5958, 0.6195, 0.5936, 0.6227, 0.6118, 0.5888, 0.6134, 0.7113, 0.5848, 0.7297, 0.5704, 0.7311, 0.5785, 0.7133, 0.5961, 0.5054, 0.5945, 0.5281, 0.6045, 0.5301, 0.6158, 0.5068, 0.6025, 0.5888, 0.6134, 0.6227, 0.6118, 0.6255, 0.6278, 0.5915, 0.6289, 0.6861, 0.597, 0.7113, 0.5848, 0.7133, 0.5961, 0.6885, 0.6109, 0.4899, 0.5818, 0.5054, 0.5945, 0.5068, 0.6025, 0.4906, 0.5859, 0.8096, 0.2625, 0.8055, 0.2779, 0.809, 0.2583, 0.5566, 0.6109, 0.5888, 0.6134, 0.5915, 0.6289, 0.559, 0.6248, 0.6559, 0.6062, 0.6861, 0.597, 0.6885, 0.6109, 0.6586, 0.6217, 0.8052, 0.09063, 0.8023, 0.07543, 0.8028, 0.07125, 0.7297, 0.5704, 0.7402, 0.5549, 0.7409, 0.5591, 0.7311, 0.5785, 0.5281, 0.6045, 0.5566, 0.6109, 0.559, 0.6248, 0.5301, 0.6158, 0.6227, 0.6118, 0.6559, 0.6062, 0.6586, 0.6217, 0.6255, 0.6278, 0.6586, 0.6217, 0.6885, 0.6109, 0.6905, 0.6223, 0.6608, 0.6344, 0.8052, 0.09063, 0.8028, 0.07125, 0.8035, 0.06782, 0.7311, 0.5785, 0.7409, 0.5591, 0.7415, 0.5625, 0.7323, 0.585, 0.5301, 0.6158, 0.559, 0.6248, 0.561, 0.6362, 0.5317, 0.6251, 0.6255, 0.6278, 0.6586, 0.6217, 0.6608, 0.6344, 0.6278, 0.641, 0.7133, 0.5961, 0.7311, 0.5785, 0.7323, 0.585, 0.7149, 0.6054, 0.5068, 0.6025, 0.5301, 0.6158, 0.5317, 0.6251, 0.5079, 0.6091, 0.5915, 0.6289, 0.6255, 0.6278, 0.6278, 0.641, 0.5938, 0.6416, 0.6885, 0.6109, 0.7133, 0.5961, 0.7149, 0.6054, 0.6905, 0.6223, 0.4906, 0.5859, 0.5068, 0.6025, 0.5079, 0.6091, 0.4912, 0.5893, 0.809, 0.2583, 0.8055, 0.2779, 0.8083, 0.2549, 0.559, 0.6248, 0.5915, 0.6289, 0.5938, 0.6416, 0.561, 0.6362, 0.6905, 0.6223, 0.7149, 0.6054, 0.7161, 0.6123, 0.692, 0.6307, 0.4912, 0.5893, 0.5079, 0.6091, 0.5088, 0.614, 0.4917, 0.5918, 0.8083, 0.2549, 0.8055, 0.2779, 0.8076, 0.2523, 0.561, 0.6362, 0.5938, 0.6416, 0.5954, 0.651, 0.5624, 0.6446, 0.6608, 0.6344, 0.6905, 0.6223, 0.692, 0.6307, 0.6625, 0.6438, 0.8052, 0.09063, 0.8035, 0.06782, 0.8042, 0.06527, 0.7323, 0.585, 0.7415, 0.5625, 0.742, 0.565, 0.7331, 0.5899, 0.5317, 0.6251, 0.561, 0.6362, 0.5624, 0.6446, 0.5329, 0.632, 0.6278, 0.641, 0.6608, 0.6344, 0.6625, 0.6438, 0.6295, 0.6507, 0.7149, 0.6054, 0.7323, 0.585, 0.7331, 0.5899, 0.7161, 0.6123, 0.5079, 0.6091, 0.5317, 0.6251, 0.5329, 0.632, 0.5088, 0.614, 0.5938, 0.6416, 0.6278, 0.641, 0.6295, 0.6507, 0.5954, 0.651, 0.6295, 0.6507, 0.6625, 0.6438, 0.6635, 0.6496, 0.6306, 0.6568, 0.7161, 0.6123, 0.7331, 0.5899, 0.7337, 0.5929, 0.7168, 0.6166, 0.5088, 0.614, 0.5329, 0.632, 0.5336, 0.6362, 0.5093, 0.617, 0.5954, 0.651, 0.6295, 0.6507, 0.6306, 0.6568, 0.5964, 0.6568, 0.692, 0.6307, 0.7161, 0.6123, 0.7168, 0.6166, 0.6929, 0.6359, 0.4917, 0.5918, 0.5088, 0.614, 0.5093, 0.617, 0.492, 0.5934, 0.8076, 0.2523, 0.8055, 0.2779, 0.8068, 0.2508, 0.5624, 0.6446, 0.5954, 0.651, 0.5964, 0.6568, 0.5634, 0.6498, 0.6625, 0.6438, 0.692, 0.6307, 0.6929, 0.6359, 0.6635, 0.6496, 0.8052, 0.09063, 0.8042, 0.06527, 0.805, 0.06369, 0.8103, 0.2284, 0.8076, 0.2523, 0.8068, 0.2508, 0.8087, 0.2254, 0.5329, 0.632, 0.5624, 0.6446, 0.5634, 0.6498, 0.5336, 0.6362, 0.6635, 0.6496, 0.6929, 0.6359, 0.6932, 0.6377, 0.6638, 0.6516, 0.8052, 0.09063, 0.805, 0.06369, 0.8059, 0.06316, 0.8087, 0.2254, 0.8068, 0.2508, 0.8059, 0.2502, 0.8071, 0.2243, 0.5336, 0.6362, 0.5634, 0.6498, 0.5637, 0.6516, 0.5339, 0.6377, 0.6306, 0.6568, 0.6635, 0.6496, 0.6638, 0.6516, 0.6309, 0.6588, 0.8113, 0.2034, 0.8087, 0.2254, 0.8071, 0.2243, 0.809, 0.2019, 0.8062, 0.03882, 0.8087, 0.0177, 0.811, 0.01625, 0.8079, 0.03779, 0.5964, 0.6568, 0.6306, 0.6568, 0.6309, 0.6588, 0.5968, 0.6588, 0.8143, 0.1864, 0.8113, 0.2034, 0.809, 0.2019, 0.8114, 0.1846, 0.805, 0.06369, 0.8062, 0.03882, 0.8079, 0.03779, 0.8059, 0.06316, 0.8068, 0.2508, 0.8055, 0.2779, 0.8059, 0.2502, 0.5634, 0.6498, 0.5964, 0.6568, 0.5968, 0.6588, 0.5637, 0.6516, 0.8556, 0.4475, 0.8896, 0.4475, 0.8889, 0.4495, 0.855, 0.4494, 0.9515, 0.4686, 0.9752, 0.4883, 0.9747, 0.4897, 0.9509, 0.4703, 0.8059, 0.06316, 0.8079, 0.03779, 0.8095, 0.03881, 0.8067, 0.06369, 0.8059, 0.2502, 0.8055, 0.2779, 0.805, 0.2508, 0.8227, 0.4547, 0.8556, 0.4475, 0.855, 0.4494, 0.8221, 0.4564, 0.9223, 0.4547, 0.9515, 0.4686, 0.9509, 0.4703, 0.9216, 0.4566, 0.8052, 0.09063, 0.8059, 0.06316, 0.8067, 0.06369, 0.8071, 0.2243, 0.8059, 0.2502, 0.805, 0.2508, 0.8054, 0.2253, 0.811, 0.01625, 0.8152, 0.0, 0.818, 0.001762, 0.8134, 0.01769, 0.8896, 0.4475, 0.9223, 0.4547, 0.9216, 0.4566, 0.8889, 0.4495, 0.809, 0.2019, 0.8071, 0.2243, 0.8054, 0.2253, 0.8066, 0.2034, 0.8079, 0.03779, 0.811, 0.01625, 0.8134, 0.01769, 0.8095, 0.03881, 0.8889, 0.4495, 0.9216, 0.4566, 0.9203, 0.4624, 0.8875, 0.4555, 0.9747, 0.4897, 0.9915, 0.5134, 0.9908, 0.5164, 0.9737, 0.4939, 0.7684, 0.4893, 0.7926, 0.47, 0.7916, 0.4743, 0.7677, 0.4923, 0.855, 0.4494, 0.8889, 0.4495, 0.8875, 0.4555, 0.8536, 0.4552, 0.9509, 0.4703, 0.9747, 0.4897, 0.9737, 0.4939, 0.9497, 0.4755, 0.8067, 0.06369, 0.8095, 0.03881, 0.8111, 0.04183, 0.8075, 0.06525, 0.805, 0.2508, 0.8055, 0.2779, 0.8042, 0.2523, 0.8221, 0.4564, 0.855, 0.4494, 0.8536, 0.4552, 0.8209, 0.4616, 0.9216, 0.4566, 0.9509, 0.4703, 0.9497, 0.4755, 0.9203, 0.4624, 0.8052, 0.09063, 0.8067, 0.06369, 0.8075, 0.06525, 0.9915, 0.5134, 1.0, 0.5398, 0.9996, 0.5413, 0.9908, 0.5164, 0.7926, 0.47, 0.8221, 0.4564, 0.8209, 0.4616, 0.7916, 0.4743, 0.8209, 0.4616, 0.8536, 0.4552, 0.8516, 0.4646, 0.8191, 0.47, 0.9203, 0.4624, 0.9497, 0.4755, 0.9479, 0.4839, 0.9183, 0.4718, 0.8052, 0.09063, 0.8075, 0.06525, 0.8083, 0.0678, 0.9908, 0.5164, 0.9996, 0.5413, 0.9991, 0.5438, 0.9897, 0.5212, 0.7916, 0.4743, 0.8209, 0.4616, 0.8191, 0.47, 0.7902, 0.4811, 0.8875, 0.4555, 0.9203, 0.4624, 0.9183, 0.4718, 0.8855, 0.4652, 0.9737, 0.4939, 0.9908, 0.5164, 0.9897, 0.5212, 0.9723, 0.5008, 0.7677, 0.4923, 0.7916, 0.4743, 0.7902, 0.4811, 0.7667, 0.4971, 0.8536, 0.4552, 0.8875, 0.4555, 0.8855, 0.4652, 0.8516, 0.4646, 0.9497, 0.4755, 0.9737, 0.4939, 0.9723, 0.5008, 0.9479, 0.4839, 0.7509, 0.5144, 0.7677, 0.4923, 0.7667, 0.4971, 0.7503, 0.517, 0.8042, 0.2523, 0.8055, 0.2779, 0.8035, 0.2549, 0.8516, 0.4646, 0.8855, 0.4652, 0.8829, 0.4783, 0.8491, 0.4773, 0.9479, 0.4839, 0.9723, 0.5008, 0.9704, 0.5101, 0.9457, 0.4953, 0.7503, 0.517, 0.7667, 0.4971, 0.7654, 0.5037, 0.7497, 0.5203, 0.8035, 0.2549, 0.8055, 0.2779, 0.8028, 0.2583, 0.8191, 0.47, 0.8516, 0.4646, 0.8491, 0.4773, 0.8169, 0.4814, 0.9183, 0.4718, 0.9479, 0.4839, 0.9457, 0.4953, 0.9158, 0.4845, 0.8052, 0.09063, 0.8083, 0.0678, 0.809, 0.07123, 0.9897, 0.5212, 0.9991, 0.5438, 0.9984, 0.5472, 0.9884, 0.5278, 0.7902, 0.4811, 0.8191, 0.47, 0.8169, 0.4814, 0.7883, 0.4904, 0.8855, 0.4652, 0.9183, 0.4718, 0.9158, 0.4845, 0.8829, 0.4783, 0.9723, 0.5008, 0.9897, 0.5212, 0.9884, 0.5278, 0.9704, 0.5101, 0.7667, 0.4971, 0.7902, 0.4811, 0.7883, 0.4904, 0.7654, 0.5037, 0.7883, 0.4904, 0.8169, 0.4814, 0.8142, 0.4952, 0.7862, 0.5017, 0.8829, 0.4783, 0.9158, 0.4845, 0.9128, 0.4999, 0.8798, 0.4943, 0.9704, 0.5101, 0.9884, 0.5278, 0.9869, 0.5358, 0.9683, 0.5214, 0.7654, 0.5037, 0.7883, 0.4904, 0.7862, 0.5017, 0.7639, 0.5117, 0.8491, 0.4773, 0.8829, 0.4783, 0.8798, 0.4943, 0.8462, 0.4927, 0.9457, 0.4953, 0.9704, 0.5101, 0.9683, 0.5214, 0.943, 0.5091, 0.7497, 0.5203, 0.7654, 0.5037, 0.7639, 0.5117, 0.7489, 0.5245, 0.8028, 0.2583, 0.8055, 0.2779, 0.8023, 0.2625, 0.8169, 0.4814, 0.8491, 0.4773, 0.8462, 0.4927, 0.8142, 0.4952, 0.9158, 0.4845, 0.9457, 0.4953, 0.943, 0.5091, 0.9128, 0.4999, 0.8052, 0.09063, 0.809, 0.07123, 0.8095, 0.0754, 0.9884, 0.5278, 0.9984, 0.5472, 0.9976, 0.5513, 0.9869, 0.5358, 0.9976, 0.5513, 0.9998, 0.567, 0.9968, 0.5561, 0.8142, 0.4952, 0.8462, 0.4927, 0.8429, 0.5103, 0.8113, 0.511, 0.9128, 0.4999, 0.943, 0.5091, 0.9401, 0.5249, 0.9096, 0.5175, 0.8052, 0.09063, 0.8095, 0.0754, 0.8099, 0.08017, 0.9869, 0.5358, 0.9976, 0.5513, 0.9968, 0.5561, 0.9852, 0.5449, 0.7862, 0.5017, 0.8142, 0.4952, 0.8113, 0.511, 0.7838, 0.5146, 0.8798, 0.4943, 0.9128, 0.4999, 0.9096, 0.5175, 0.8764, 0.5125, 0.9683, 0.5214, 0.9869, 0.5358, 0.9852, 0.5449, 0.9659, 0.5343, 0.7639, 0.5117, 0.7862, 0.5017, 0.7838, 0.5146, 0.7622, 0.5208, 0.8462, 0.4927, 0.8798, 0.4943, 0.8764, 0.5125, 0.8429, 0.5103, 0.943, 0.5091, 0.9683, 0.5214, 0.9659, 0.5343, 0.9401, 0.5249, 0.7489, 0.5245, 0.7639, 0.5117, 0.7622, 0.5208, 0.748, 0.5292, 0.7622, 0.5208, 0.7838, 0.5146, 0.7812, 0.5286, 0.7604, 0.5307, 0.8429, 0.5103, 0.8764, 0.5125, 0.8728, 0.5323, 0.8394, 0.5295, 0.9401, 0.5249, 0.9659, 0.5343, 0.9633, 0.5483, 0.937, 0.5421, 0.748, 0.5292, 0.7622, 0.5208, 0.7604, 0.5307, 0.7471, 0.5343, 0.9968, 0.5561, 0.9998, 0.567, 0.9958, 0.5612, 0.8113, 0.511, 0.8429, 0.5103, 0.8394, 0.5295, 0.8082, 0.5282, 0.9096, 0.5175, 0.9401, 0.5249, 0.937, 0.5421, 0.9061, 0.5367, 0.8052, 0.09063, 0.8099, 0.08017, 0.8101, 0.08534, 0.9852, 0.5449, 0.9968, 0.5561, 0.9958, 0.5612, 0.9834, 0.5548, 0.7838, 0.5146, 0.8113, 0.511, 0.8082, 0.5282, 0.7812, 0.5286, 0.8764, 0.5125, 0.9096, 0.5175, 0.9061, 0.5367, 0.8728, 0.5323, 0.9659, 0.5343, 0.9852, 0.5449, 0.9834, 0.5548, 0.9633, 0.5483, 0.9834, 0.5548, 0.9958, 0.5612, 0.9949, 0.5665, 0.9816, 0.5651, 0.7812, 0.5286, 0.8082, 0.5282, 0.805, 0.546, 0.7786, 0.5432, 0.8728, 0.5323, 0.9061, 0.5367, 0.9025, 0.5565, 0.8692, 0.5529, 0.9633, 0.5483, 0.9834, 0.5548, 0.9816, 0.5651, 0.9607, 0.5628, 0.7604, 0.5307, 0.7812, 0.5286, 0.7786, 0.5432, 0.7585, 0.541, 0.8394, 0.5295, 0.8728, 0.5323, 0.8692, 0.5529, 0.8359, 0.5494, 0.937, 0.5421, 0.9633, 0.5483, 0.9607, 0.5628, 0.9338, 0.5599, 0.7471, 0.5343, 0.7604, 0.5307, 0.7585, 0.541, 0.7461, 0.5397, 0.9958, 0.5612, 0.9998, 0.567, 0.9949, 0.5665, 0.8082, 0.5282, 0.8394, 0.5295, 0.8359, 0.5494, 0.805, 0.546, 0.9061, 0.5367, 0.937, 0.5421, 0.9338, 0.5599, 0.9025, 0.5565, 0.8052, 0.09063, 0.8101, 0.08534, 0.8102, 0.09072, 0.5198, 0.1037, 0.4995, 0.3415, 0.4826, 0.2345, 0.4847, 0.2097, 0.7483, 0.03181, 0.757, 0.4237, 0.7377, 0.4475, 0.728, 0.007177, 0.6703, 0.1153, 0.6752, 0.3368, 0.6416, 0.2595, 0.6438, 0.1914, 0.5959, 0.01687, 0.5604, 0.4313, 0.544, 0.4475, 0.5823, 0.0, 0.728, 0.007177, 0.7377, 0.4475, 0.7069, 0.4121, 0.6987, 0.04135, 0.6987, 0.04135, 0.7069, 0.4121, 0.6752, 0.3368, 0.6703, 0.1153, 0.8013, 0.2082, 0.8023, 0.2494, 0.7844, 0.3395, 0.7795, 0.1173, 0.7795, 0.1173, 0.7844, 0.3395, 0.757, 0.4237, 0.7483, 0.03181, 0.6438, 0.1914, 0.6416, 0.2595, 0.6019, 0.3486, 0.6232, 0.101, 0.6232, 0.101, 0.6019, 0.3486, 0.5604, 0.4313, 0.5959, 0.01687, 0.5823, 0.0, 0.544, 0.4475, 0.5259, 0.4334, 0.5619, 0.01335, 0.5619, 0.01335, 0.5259, 0.4334, 0.4995, 0.3415, 0.5198, 0.1037])
me_plane_001.use_remesh_preserve_volume = False
me_plane_001.use_remesh_preserve_attributes = False
me_plane_001.use_mirror_vertex_groups = False
me_plane_001.update()
me_circle = bpy.data.meshes.new('Circle')
me_circle.from_pydata([(-0.1951, 0.9808, 0.0), (-0.5556, 0.8315, 0.0), (-0.8315, 0.5556, 0.0), (-0.9808, 0.1951, 0.0), (-0.9808, -0.1951, 0.0), (-0.8315, -0.5556, 0.0), (-0.5556, -0.8315, 0.0), (-0.1951, -0.9808, 0.0), (0.1951, -0.9808, 0.0), (0.5556, -0.8315, 0.0), (0.8315, -0.5556, 0.0), (0.9808, -0.1951, 0.0), (0.9808, 0.1951, 0.0), (0.8315, 0.5556, 0.0), (0.5556, 0.8315, 0.0), (0.1951, 0.9808, 0.0), (-0.1615, 0.812, 0.0), (-0.46, 0.6884, 0.0), (-0.6884, 0.46, 0.0), (-0.812, 0.1615, 0.0), (-0.812, -0.1615, 0.0), (-0.6884, -0.46, 0.0), (-0.46, -0.6884, 0.0), (-0.1615, -0.812, 0.0), (0.1615, -0.812, 0.0), (0.46, -0.6884, 0.0), (0.6884, -0.46, 0.0), (0.812, -0.1615, 0.0), (0.812, 0.1615, 0.0), (0.6884, 0.46, 0.0), (0.46, 0.6884, 0.0), (0.1615, 0.812, 0.0), (-0.1951, 0.9808, 0.1699), (-0.5556, 0.8315, 0.1699), (-0.8315, 0.5556, 0.1699), (-0.9808, 0.1951, 0.1699), (-0.9808, -0.1951, 0.1699), (-0.8315, -0.5556, 0.1699), (-0.5556, -0.8315, 0.1699), (-0.1951, -0.9808, 0.1699), (0.1951, -0.9808, 0.1699), (0.5556, -0.8315, 0.1699), (0.8315, -0.5556, 0.1699), (0.9808, -0.1951, 0.1699), (0.9808, 0.1951, 0.1699), (0.8315, 0.5556, 0.1699), (0.5556, 0.8315, 0.1699), (0.1951, 0.9808, 0.1699), (-0.1615, 0.812, 0.1699), (-0.46, 0.6884, 0.1699), (-0.6884, 0.46, 0.1699), (-0.812, 0.1615, 0.1699), (-0.812, -0.1615, 0.1699), (-0.6884, -0.46, 0.1699), (-0.46, -0.6884, 0.1699), (-0.1615, -0.812, 0.1699), (0.1615, -0.812, 0.1699), (0.46, -0.6884, 0.1699), (0.6884, -0.46, 0.1699), (0.812, -0.1615, 0.1699), (0.812, 0.1615, 0.1699), (0.6884, 0.46, 0.1699), (0.46, 0.6884, 0.1699), (0.1615, 0.812, 0.1699)], [], [(14, 30, 31, 15), (0, 15, 31, 16), (10, 9, 25, 26), (3, 2, 18, 19), (4, 3, 19, 20), (11, 10, 26, 27), (14, 13, 29, 30), (5, 4, 20, 21), (12, 11, 27, 28), (6, 5, 21, 22), (13, 12, 28, 29), (7, 6, 22, 23), (8, 7, 23, 24), (34, 50, 49, 33), (33, 49, 48, 32), (41, 57, 56, 40), (62, 46, 47, 63), (32, 48, 63, 47), (42, 58, 57, 41), (35, 51, 50, 34), (36, 52, 51, 35), (43, 59, 58, 42), (46, 62, 61, 45), (37, 53, 52, 36), (44, 60, 59, 43), (38, 54, 53, 37), (45, 61, 60, 44), (39, 55, 54, 38), (40, 56, 55, 39), (18, 50, 51, 19), (1, 33, 32, 0), (37, 5, 6, 38), (51, 52, 20, 19), (7, 39, 38, 6), (32, 47, 15, 0), (52, 53, 21, 20), (8, 40, 39, 7), (53, 54, 22, 21), (9, 41, 40, 8), (54, 55, 23, 22), (10, 42, 41, 9), (55, 56, 24, 23), (11, 43, 42, 10), (56, 57, 25, 24), (12, 44, 43, 11), (57, 58, 26, 25), (13, 45, 44, 12), (58, 59, 27, 26), (14, 46, 45, 13), (59, 60, 28, 27), (15, 47, 46, 14), (48, 49, 17, 16), (60, 61, 29, 28), (2, 34, 33, 1), (3, 35, 34, 2), (5, 37, 36, 4), (31, 63, 48, 16), (61, 62, 30, 29), (4, 36, 35, 3), (2, 1, 17, 18), (62, 63, 31, 30), (49, 50, 18, 17), (1, 0, 16, 17), (9, 8, 24, 25)])
_uv = me_circle.uv_layers.new(name='UVMap')
_uv.uv.foreach_set('vector', [0.03806, 0.1173, 0.07453, 0.1437, 0.04302, 0.226, 0.0, 0.2168, 4.558e-08, 0.3244, 0.0, 0.2168, 0.04302, 0.226, 0.04302, 0.3152, 0.3916, 0.0412, 0.4619, 0.1173, 0.4255, 0.1437, 0.3672, 0.08067, 0.2003, 0.5412, 0.1084, 0.5, 0.1328, 0.4605, 0.2088, 0.4946, 0.2997, 0.5412, 0.2003, 0.5412, 0.2088, 0.4946, 0.2912, 0.4946, 0.2997, 0.0, 0.3916, 0.0412, 0.3672, 0.08067, 0.2912, 0.04657, 0.03806, 0.1173, 0.1084, 0.0412, 0.1328, 0.08068, 0.07453, 0.1437, 0.3916, 0.5, 0.2997, 0.5412, 0.2912, 0.4946, 0.3672, 0.4605, 0.2003, 6.578e-08, 0.2997, 0.0, 0.2912, 0.04657, 0.2088, 0.04657, 0.4619, 0.4239, 0.3916, 0.5, 0.3672, 0.4605, 0.4255, 0.3975, 0.1084, 0.0412, 0.2003, 6.578e-08, 0.2088, 0.04657, 0.1328, 0.08068, 0.5, 0.3244, 0.4619, 0.4239, 0.4255, 0.3975, 0.457, 0.3152, 0.5, 0.2168, 0.5, 0.3244, 0.457, 0.3152, 0.457, 0.226, 0.6683, 0.8952, 0.6248, 0.8834, 0.6253, 0.7953, 0.6688, 0.7887, 0.668, 0.8164, 0.625, 0.8072, 0.625, 0.718, 0.668, 0.7088, 0.1604, 0.6149, 0.1174, 0.6057, 0.1172, 0.5166, 0.1602, 0.5072, 0.8672, 0.08068, 0.8916, 0.0412, 0.9619, 0.1173, 0.9255, 0.1437, 0.7171, 0.6124, 0.7605, 0.6193, 0.7601, 0.7075, 0.7166, 0.7189, 0.161, 0.691, 0.1174, 0.6795, 0.1172, 0.5913, 0.1606, 0.5845, 0.7116, 0.8874, 0.7563, 0.8998, 0.7565, 0.9856, 0.7119, 0.9911, 0.1739, 0.2652, 0.2199, 0.2767, 0.2194, 0.3601, 0.1734, 0.3659, 0.1607, 0.7894, 0.1159, 0.7771, 0.1156, 0.6913, 0.1602, 0.6857, 0.7114, 0.4048, 0.7574, 0.4108, 0.7576, 0.4941, 0.7117, 0.5055, 0.1636, 0.2011, 0.2101, 0.2097, 0.2101, 0.292, 0.1635, 0.3005, 0.1605, 0.8908, 0.1145, 0.8795, 0.1146, 0.7962, 0.1606, 0.7901, 0.1763, 0.1632, 0.2222, 0.1694, 0.2219, 0.2528, 0.1758, 0.2638, 0.204, 0.8895, 0.2506, 0.8979, 0.2507, 0.9803, 0.2042, 0.9889, 0.2041, 0.3197, 0.2488, 0.3252, 0.2487, 0.411, 0.204, 0.4234, 0.2035, 0.4065, 0.247, 0.4133, 0.2468, 0.5015, 0.2033, 0.513, 0.2599, 0.7757, 0.2165, 0.7757, 0.2165, 0.6866, 0.2599, 0.6866, 0.6685, 0.7123, 0.7119, 0.7123, 0.7119, 0.7884, 0.6685, 0.7884, 0.2037, 0.3004, 0.1604, 0.3004, 0.1604, 0.2009, 0.2037, 0.2009, 0.2165, 0.6866, 0.2165, 0.6042, 0.2599, 0.6042, 0.2599, 0.6866, 0.1603, 0.3004, 0.2036, 0.3004, 0.2036, 0.4081, 0.1603, 0.4081, 0.7118, 0.6128, 0.7118, 0.7123, 0.6685, 0.7123, 0.6685, 0.6128, 0.2165, 0.6042, 0.2165, 0.5412, 0.2599, 0.5412, 0.2599, 0.6042, 0.1604, 0.4081, 0.2037, 0.4081, 0.2037, 0.5075, 0.1604, 0.5075, 0.2165, 0.5412, 0.2165, 0.6235, 0.1732, 0.6235, 0.1732, 0.5412, 0.1603, 0.5075, 0.2036, 0.5075, 0.2036, 0.5836, 0.1603, 0.5836, 0.2165, 0.6235, 0.2165, 0.7127, 0.1732, 0.7127, 0.1732, 0.6235, 0.2037, 0.6831, 0.1604, 0.6831, 0.1604, 0.5837, 0.2037, 0.5837, 0.2165, 0.7127, 0.2165, 0.795, 0.1732, 0.795, 0.1732, 0.7127, 0.2037, 0.7907, 0.1604, 0.7907, 0.1604, 0.6831, 0.2037, 0.6831, 0.2165, 0.795, 0.2165, 0.858, 0.1732, 0.858, 0.1732, 0.795, 0.2036, 0.8902, 0.1603, 0.8902, 0.1603, 0.7907, 0.2036, 0.7907, 0.3465, 0.5412, 0.3465, 0.6235, 0.3032, 0.6235, 0.3032, 0.5412, 0.1603, 0.8901, 0.2036, 0.8901, 0.2036, 0.9663, 0.1603, 0.9663, 0.3465, 0.6235, 0.3465, 0.7127, 0.3032, 0.7127, 0.3032, 0.6235, 0.6686, 0.4058, 0.7119, 0.4058, 0.7119, 0.5052, 0.6686, 0.5052, 0.3465, 0.7127, 0.3465, 0.795, 0.3032, 0.795, 0.3032, 0.7127, 0.6686, 0.5052, 0.7119, 0.5052, 0.7119, 0.6129, 0.6686, 0.6129, 0.1732, 0.858, 0.1732, 0.921, 0.1299, 0.921, 0.1299, 0.858, 0.1732, 0.5412, 0.1732, 0.6042, 0.1299, 0.6042, 0.1299, 0.5412, 0.7119, 0.8878, 0.6686, 0.8878, 0.6686, 0.7884, 0.7119, 0.7884, 0.7119, 0.9955, 0.6686, 0.9955, 0.6686, 0.8878, 0.7119, 0.8878, 0.2037, 0.201, 0.1604, 0.201, 0.1604, 0.1249, 0.2037, 0.1249, 0.1299, 0.7757, 0.1732, 0.7757, 0.1732, 0.858, 0.1299, 0.858, 0.1732, 0.6042, 0.1732, 0.6866, 0.1299, 0.6866, 0.1299, 0.6042, 0.2038, 0.1248, 0.1605, 0.1248, 0.1605, 0.02538, 0.2038, 0.02538, 0.1084, 0.5, 0.03806, 0.4239, 0.07453, 0.3975, 0.1328, 0.4605, 0.1732, 0.6866, 0.1732, 0.7757, 0.1299, 0.7757, 0.1299, 0.6866, 0.2165, 0.858, 0.2165, 0.7757, 0.2599, 0.7757, 0.2599, 0.858, 0.03806, 0.4239, 4.558e-08, 0.3244, 0.04302, 0.3152, 0.07453, 0.3975, 0.4619, 0.1173, 0.5, 0.2168, 0.457, 0.226, 0.4255, 0.1437])
me_circle.use_remesh_preserve_volume = False
me_circle.use_remesh_preserve_attributes = False
me_circle.use_mirror_vertex_groups = False
me_circle.update()
me_circle_001 = bpy.data.meshes.new('Circle.001')
me_circle_001.from_pydata([(0.0, 1.0, 0.1597), (-0.1951, 0.9808, 0.1597), (-0.3827, 0.9239, 0.1597), (-0.5556, 0.8315, 0.1597), (-0.7071, 0.7071, 0.1597), (-0.8315, 0.5556, 0.1597), (-0.9239, 0.3827, 0.1597), (-0.9808, 0.1951, 0.1597), (-1.0, 7.55e-08, 0.1597), (-0.9808, -0.1951, 0.1597), (-0.9239, -0.3827, 0.1597), (-0.8315, -0.5556, 0.1597), (-0.7071, -0.7071, 0.1597), (-0.5556, -0.8315, 0.1597), (-0.3827, -0.9239, 0.1597), (-0.1951, -0.9808, 0.1597), (3.258e-07, -1.0, 0.1597), (0.1951, -0.9808, 0.1597), (0.3827, -0.9239, 0.1597), (0.5556, -0.8315, 0.1597), (0.7071, -0.7071, 0.1597), (0.8315, -0.5556, 0.1597), (0.9239, -0.3827, 0.1597), (0.9808, -0.1951, 0.1597), (1.0, 9.656e-07, 0.1597), (0.9808, 0.1951, 0.1597), (0.9239, 0.3827, 0.1597), (0.8315, 0.5556, 0.1597), (0.7071, 0.7071, 0.1597), (0.5556, 0.8315, 0.1597), (0.3827, 0.9239, 0.1597), (0.1951, 0.9808, 0.1597)], [], [(1, 2, 3, 4, 5, 6, 7, 8, 9, 10, 11, 12, 13, 14, 15, 16, 17, 18, 19, 20, 21, 22, 23, 24, 25, 26, 27, 28, 29, 30, 31, 0)])
me_circle_001.use_remesh_preserve_volume = False
me_circle_001.use_remesh_preserve_attributes = False
me_circle_001.use_mirror_vertex_groups = False
me_circle_001.update()
arm_armature = bpy.data.armatures.new('Armature')  # bones are not reproduced

# ---- objects
ob_fanblade2 = bpy.data.objects.new('FanBlade2', me_plane_001)
ob_fanoutside = bpy.data.objects.new('FanOutside', me_circle)
ob_armature = bpy.data.objects.new('Armature', arm_armature)
ob_safetygrate = bpy.data.objects.new('SafetyGrate', me_circle_001)

# ---- transforms, parenting, visibility, modifiers, constraints
ob_fanblade2.parent = ob_armature
ob_fanblade2.matrix_parent_inverse = Matrix(((1.0, 0.0, 0.0, 0.0), (0.0, 0.0, 1.0, -1.0), (0.0, -1.0, 0.0, 0.0), (0.0, 0.0, 0.0, 1.0)))
ob_fanblade2.location = (0.0, 0.0, 0.3634)
ob_fanblade2.scale = (1.0, 8.006, 0.7484)
ob_fanblade2.lineart.crease_threshold = 0.0
ob_fanoutside.location = (0.0, 0.0, 0.0)
ob_fanoutside.scale = (10.0, 10.0, 10.0)
ob_fanoutside.lineart.crease_threshold = 0.0
ob_armature.location = (0.0, 0.0, 0.0)
ob_armature.show_in_front = True
ob_armature.lineart.crease_threshold = 0.0
ob_safetygrate.location = (0.0, 0.0, 0.0)
ob_safetygrate.scale = (8.742, 8.742, 8.742)
ob_safetygrate.lineart.crease_threshold = 0.0

# ---- collection membership
col_collection_1.objects.link(ob_fanblade2)
col_collection_1.objects.link(ob_fanoutside)
col_collection_5.objects.link(ob_armature)
col_collection_5.objects.link(ob_safetygrate)

# ---- scene / render settings (as saved in the file)
scene.frame_start = 1; scene.frame_end = 20; scene.frame_set(5)
scene.render.engine = 'BLENDER_EEVEE_NEXT'
scene.render.resolution_percentage = 50
scene.render.dither_intensity = 0.0
scene.cycles.use_denoising = False
scene.cycles.samples = 128
scene.cycles.sampling_pattern = 'TABULATED_SOBOL'
scene.cycles.light_sampling_threshold = 0.0
scene.cycles.use_adaptive_sampling = False
scene.cycles.use_light_tree = False
scene.cycles.blur_glossy = 0.0
scene.cycles.sample_clamp_indirect = 0.0
scene.view_settings.view_transform = 'Standard'
bpy.context.view_layer.update()

# ---- added for rendering (the .blend has no active camera and no usable light): camera, sun
cam_auto = bpy.data.cameras.new('AutoCamera')
cam_auto.lens = 50.0
cam_auto.sensor_width = 36.0
cam_auto.clip_end = 1000.0
ob_auto_camera = bpy.data.objects.new('AutoCamera', cam_auto)
scene.collection.objects.link(ob_auto_camera)
ob_auto_camera.location = (25.7392, -30.8871, 21.2452)
ob_auto_camera.rotation_euler = (1.09748, -7.21219e-08, 0.694738)
scene.camera = ob_auto_camera
light_auto_sun = bpy.data.lights.new('AutoSun', 'SUN')
light_auto_sun.energy = 3.0
light_auto_sun.angle = 0.0523599
ob_auto_sun = bpy.data.objects.new('AutoSun', light_auto_sun)
scene.collection.objects.link(ob_auto_sun)
ob_auto_sun.rotation_euler = (0.872665, 0.174533, 0.523599)
bpy.context.view_layer.update()
